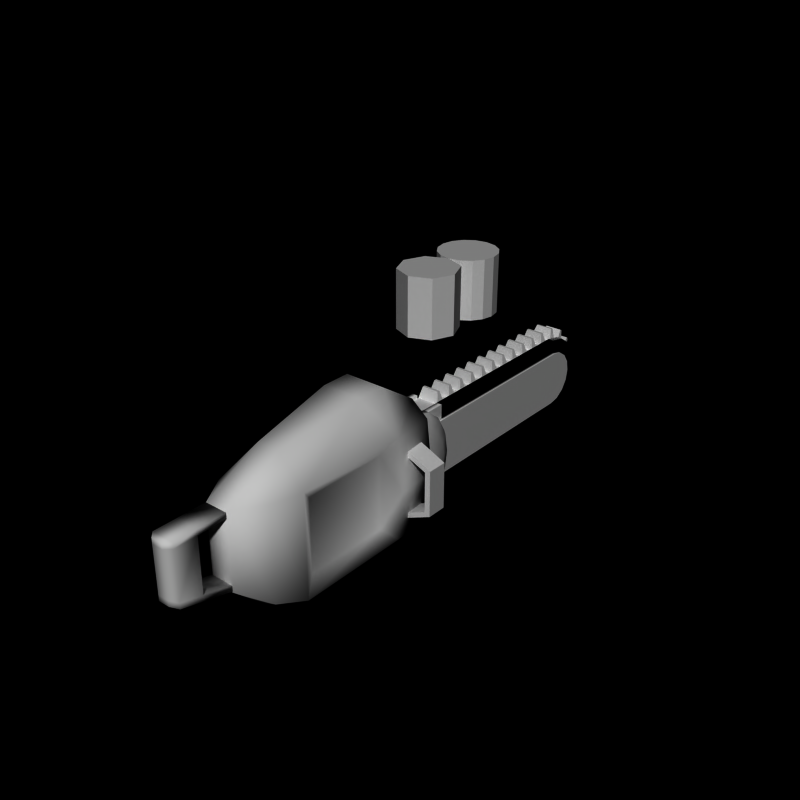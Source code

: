 # Source: chainsaw11.blend  (saved by Blender 2.66.0; exported with 4.5.12 LTS)
import bpy
from mathutils import Matrix  # noqa: F401  (used for matrix-valued properties, if any)

bpy.ops.wm.read_factory_settings(use_empty=True)
scene = bpy.context.scene
scene.name = 'Scene'

# ---- collections
col_collection_1 = bpy.data.collections.new('Collection 1'); scene.collection.children.link(col_collection_1)

# ---- world
world_world = bpy.data.worlds.new('World'); scene.world = world_world
world_world.color = (0.0, 0.0, 0.0)
world_world.use_sun_shadow = False
world_world.sun_shadow_jitter_overblur = 0.0
world_world.cycles.sampling_method = 'MANUAL'
world_world.cycles.sample_map_resolution = 256

# ---- meshes
me_cube_002 = bpy.data.meshes.new('Cube.002')
me_cube_002.from_pydata([(-0.4, -10.8, -0.1), (-0.4, -10.0, -0.3), (0.4, -10.0, -0.3), (0.4, -10.8, -0.1), (-0.4, -10.0, 1.6), (0.4, -10.0, 1.6), (-0.4, -10.8, 1.6), (0.4, -10.8, 1.6), (-0.2, -11.0, -5.96e-08), (0.2, -11.0, -5.96e-08), (-0.2, -11.0, 1.6), (0.2, -11.0, 1.6), (-0.4, -10.0, 1.8), (0.4, -9.0, -0.7667), (-0.4, -9.0, -0.7667), (0.4, -9.0, -0.5667), (-0.4, -9.0, -0.5667), (-0.4, -10.8, -0.3), (-0.4, -10.0, -0.5), (0.4, -10.0, -0.5), (-0.2, -11.0, -0.2), (0.4, -10.8, -0.3), (0.2, -11.0, -0.2), (0.4, -10.0, 1.8), (-0.4, -10.8, 1.8), (0.4, -10.8, 1.8), (-0.2, -11.0, 1.8), (0.2, -11.0, 1.8), (-0.4, -9.0, 1.6), (0.4, -9.0, 1.6), (-0.4, -9.0, 1.8), (0.4, -9.0, 1.8)], [], [(4, 5, 2, 1), (10, 11, 27, 26), (6, 10, 26, 24), (11, 10, 8, 9), (16, 15, 13, 14), (0, 1, 18, 17), (1, 2, 15, 16), (18, 1, 16, 14), (2, 19, 13, 15), (25, 24, 26, 27), (12, 23, 31, 30), (11, 7, 25, 27), (29, 28, 30, 31), (4, 12, 30, 28), (5, 4, 28, 29), (23, 5, 29, 31), (6, 4, 1, 0), (5, 7, 3, 2), (19, 18, 14, 13), (3, 7, 11, 9), (6, 0, 8, 10), (8, 0, 17, 20), (3, 9, 22, 21), (2, 3, 21, 19), (9, 8, 20, 22), (17, 18, 19, 21), (17, 21, 22, 20), (25, 23, 12, 24), (7, 5, 23, 25), (4, 6, 24, 12)])
me_cube_002.polygons.foreach_set('use_smooth', [True] * 30)
_uv = me_cube_002.uv_layers.new(name='UVMap')
_uv.uv.foreach_set('vector', [0.1735, 1.032, 0.3735, 1.032, 0.3735, 1.232, 0.1735, 1.232, 0.1735, 1.032, 0.3735, 1.032, 0.3735, 1.232, 0.1735, 1.232, 0.1735, 1.032, 0.3735, 1.032, 0.3735, 1.232, 0.1735, 1.232, 0.1735, 1.032, 0.3735, 1.032, 0.3735, 1.232, 0.1735, 1.232, 0.1735, 1.032, 0.3735, 1.032, 0.3735, 1.232, 0.1735, 1.232, 0.1735, 1.032, 0.3735, 1.032, 0.3735, 1.232, 0.1735, 1.232, 0.1735, 1.032, 0.3735, 1.032, 0.3735, 1.232, 0.1735, 1.232, 0.1735, 1.032, 0.3735, 1.032, 0.3735, 1.232, 0.1735, 1.232, 0.1735, 1.032, 0.3735, 1.032, 0.3735, 1.232, 0.1735, 1.232, 0.1735, 1.032, 0.3735, 1.032, 0.3735, 1.232, 0.1735, 1.232, 0.1735, 1.032, 0.3735, 1.032, 0.3735, 1.232, 0.1735, 1.232, 0.1735, 1.032, 0.3735, 1.032, 0.3735, 1.232, 0.1735, 1.232, 0.1735, 1.032, 0.3735, 1.032, 0.3735, 1.232, 0.1735, 1.232, 0.1735, 1.032, 0.3735, 1.032, 0.3735, 1.232, 0.1735, 1.232, 0.1735, 1.032, 0.3735, 1.032, 0.3735, 1.232, 0.1735, 1.232, 0.1735, 1.032, 0.3735, 1.032, 0.3735, 1.232, 0.1735, 1.232, 0.1735, 1.032, 0.3735, 1.032, 0.3735, 1.232, 0.1735, 1.232, 0.1735, 1.032, 0.3735, 1.032, 0.3735, 1.232, 0.1735, 1.232, 0.1735, 1.032, 0.3735, 1.032, 0.3735, 1.232, 0.1735, 1.232, 0.1735, 1.032, 0.3735, 1.032, 0.3735, 1.232, 0.1735, 1.232, 0.1735, 1.032, 0.3735, 1.032, 0.3735, 1.232, 0.1735, 1.232, 0.1735, 1.032, 0.3735, 1.032, 0.3735, 1.232, 0.1735, 1.232, 0.1735, 1.032, 0.3735, 1.032, 0.3735, 1.232, 0.1735, 1.232, 0.1735, 1.032, 0.3735, 1.032, 0.3735, 1.232, 0.1735, 1.232, 0.1735, 1.032, 0.3735, 1.032, 0.3735, 1.232, 0.1735, 1.232, 0.1735, 1.032, 0.3735, 1.032, 0.3735, 1.232, 0.1735, 1.232, 0.1735, 1.032, 0.3735, 1.032, 0.3735, 1.232, 0.1735, 1.232, 0.1735, 1.032, 0.3735, 1.032, 0.3735, 1.232, 0.1735, 1.232, 0.1735, 1.032, 0.3735, 1.032, 0.3735, 1.232, 0.1735, 1.232, 0.1735, 1.032, 0.3735, 1.032, 0.3735, 1.232, 0.1735, 1.232])
me_cube_002.use_remesh_preserve_volume = False
me_cube_002.use_remesh_preserve_attributes = False
me_cube_002.use_mirror_vertex_groups = False
me_cube_002.update()
me_cylinder_037 = bpy.data.meshes.new('Cylinder.037')
me_cylinder_037.from_pydata([(2.2, -2.6, 0.8), (2.2, -1.9, 0.8), (2.0, -1.9, 0.7), (2.0, -2.6, 0.7), (2.2, -2.6, -0.8), (2.2, -1.9, -0.8), (2.0, -1.9, -0.7), (2.0, -2.6, -0.7), (1.3, -2.6, -1.2), (1.3, -1.9, -1.2), (1.3, -1.9, -1.0), (1.3, -2.6, -1.0), (1.3, -2.6, 1.2), (1.3, -1.9, 1.2), (1.3, -1.9, 1.0), (1.3, -2.6, 1.0), (-2.2, -2.6, -0.8), (-2.2, -1.9, -0.8), (-2.0, -1.9, -0.7), (-2.0, -2.6, -0.7), (-2.2, -2.6, 0.8), (-2.2, -1.9, 0.8), (-2.0, -1.9, 0.7), (-2.0, -2.6, 0.7), (-1.3, -2.6, 1.2), (-1.3, -1.9, 1.2), (-1.3, -1.9, 1.0), (-1.3, -2.6, 1.0), (-1.3, -2.6, -1.2), (-1.3, -1.9, -1.2), (-1.3, -1.9, -1.0), (-1.3, -2.6, -1.0), (0.6, -1.5, 2.3), (0.7, -3.0, 3.3), (1.2, -1.5, 1.8), (1.3, -3.0, 1.8), (1.2, -1.5, -1.8), (1.3, -3.0, -1.8), (0.6, -1.5, -2.0), (0.7, -3.0, -2.0), (-0.6, -1.5, -2.0), (-0.7, -3.0, -2.0), (-1.2, -1.5, -1.8), (-1.3, -3.0, -1.8), (-1.2, -1.5, 1.8), (-1.3, -3.0, 1.8), (-0.6, -1.5, 2.3), (-0.7, -3.0, 3.3), (-1.4, -1.5, 1.073e-06), (1.4, -1.5, 0.0), (-1.5, -3.0, -1.192e-07), (1.5, -3.0, -1.073e-06), (0.7, -4.0, 3.3), (1.3, -7.0, 1.8), (-1.3, -7.0, 1.8), (-0.7, -4.0, 3.3), (1.0, -3.5, 1.3), (-1.0, -3.5, -1.3), (-1.0, -3.5, 1.3), (1.0, -3.5, -1.3), (1.0, -6.5, 1.3), (1.0, -6.5, -1.3), (-1.0, -6.5, -1.3), (-1.0, -6.5, 1.3), (1.3, -7.0, -1.8), (-1.3, -7.0, -1.8), (0.7, -7.0, -2.0), (-0.7, -7.0, -2.0), (0.4, -7.0, 2.8), (1.0, -8.0, 1.8), (-1.0, -8.0, 1.8), (-0.4, -7.0, 2.8), (1.0, -8.0, -1.5), (-1.0, -8.0, -1.5), (0.4, -8.0, -1.7), (-0.4, -8.0, -1.7), (0.4, -9.0, 1.8), (-0.4, -9.0, 1.8), (0.4, -9.0, -0.8), (-0.4, -9.0, -0.8), (-0.6, 0.0, -3.839e-07), (-0.8, 0.0, 2.175e-06), (-0.6, -0.1142, 0.6888), (-0.8, -0.1142, 0.6888), (-0.6, -0.4393, 1.273), (-0.8, -0.4393, 1.273), (-0.6, -0.926, 1.663), (-0.8, -0.926, 1.663), (-0.6, -1.5, 1.8), (-0.8, -1.5, 1.8), (-0.6, -1.5, -1.8), (-0.8, -1.5, -1.8), (-0.6, -0.926, -1.663), (-0.8, -0.926, -1.663), (-0.6, -0.4393, -1.273), (-0.8, -0.4393, -1.273), (-0.6, -0.1142, -0.6888), (-0.8, -0.1142, -0.6888), (-0.9337, -0.1143, 2.432e-06), (-0.9337, -0.2198, 0.6363), (-0.9337, -0.5202, 1.176), (-0.9337, -0.9697, 1.536), (-0.9337, -1.5, 1.663), (-0.9337, -1.5, -1.663), (-0.9337, -0.9697, -1.536), (-0.9337, -0.5202, -1.176), (-0.9337, -0.2198, -0.6363), (-1.063, -0.4394, 2.753e-06), (-1.063, -0.5201, 0.4871), (-1.063, -0.75, 0.9), (-1.063, -1.094, 1.176), (-1.063, -1.5, 1.273), (-1.063, -1.5, -1.273), (-1.063, -1.094, -1.176), (-1.063, -0.75, -0.9), (-1.063, -0.5201, -0.4871), (-1.15, -0.9261, 3.094e-06), (-1.15, -0.9698, 0.2635), (-1.15, -1.094, 0.487), (-1.15, -1.28, 0.6363), (-1.15, -1.5, 0.6887), (-1.15, -1.5, -0.6887), (-1.15, -1.28, -0.6363), (-1.15, -1.094, -0.487), (-1.15, -0.9698, -0.2635), (0.6, 0.0, 1.152e-06), (0.8, 0.0, -1.152e-06), (0.6, -0.1142, -0.6888), (0.8, -0.1142, -0.6888), (0.6, -0.4393, -1.273), (0.8, -0.4393, -1.273), (0.6, -0.926, -1.663), (0.8, -0.926, -1.663), (0.6, -1.5, -1.8), (0.8, -1.5, -1.8), (0.6, -1.5, 1.8), (0.8, -1.5, 1.8), (0.6, -0.926, 1.663), (0.8, -0.926, 1.663), (0.6, -0.4393, 1.273), (0.8, -0.4393, 1.273), (0.6, -0.1142, 0.6888), (0.8, -0.1142, 0.6888), (0.9337, -0.1143, -1.237e-06), (0.9337, -0.2198, -0.6363), (0.9337, -0.5202, -1.176), (0.9337, -0.9697, -1.536), (0.9337, -1.5, -1.663), (0.9337, -1.5, 1.663), (0.9337, -0.9697, 1.536), (0.9337, -0.5202, 1.176), (0.9337, -0.2198, 0.6363), (1.063, -0.4394, -1.393e-06), (1.063, -0.5201, -0.4871), (1.063, -0.75, -0.9), (1.063, -1.094, -1.176), (1.063, -1.5, -1.273), (1.063, -1.5, 1.273), (1.063, -1.094, 1.176), (1.063, -0.75, 0.9), (1.063, -0.5201, 0.4871), (1.15, -0.9261, -1.623e-06), (1.15, -0.9698, -0.2635), (1.15, -1.094, -0.487), (1.15, -1.28, -0.6363), (1.15, -1.5, -0.6887), (1.15, -1.5, 0.6887), (1.15, -1.28, 0.6363), (1.15, -1.094, 0.487), (1.15, -0.9698, 0.2635)], [], [(4, 5, 1, 0), (5, 6, 2, 1), (6, 7, 3, 2), (7, 4, 0, 3), (2, 3, 15, 14), (6, 5, 9, 10), (11, 10, 9, 8), (4, 7, 11, 8), (7, 6, 10, 11), (5, 4, 8, 9), (12, 13, 14, 15), (0, 1, 13, 12), (1, 2, 14, 13), (3, 0, 12, 15), (20, 21, 17, 16), (21, 22, 18, 17), (22, 23, 19, 18), (23, 20, 16, 19), (18, 19, 31, 30), (22, 21, 25, 26), (27, 26, 25, 24), (20, 23, 27, 24), (23, 22, 26, 27), (21, 20, 24, 25), (28, 29, 30, 31), (16, 17, 29, 28), (17, 18, 30, 29), (19, 16, 28, 31), (58, 50, 57), (48, 50, 45, 44), (40, 41, 43, 42), (48, 49, 36, 38, 40, 42), (44, 45, 47, 46), (34, 35, 51, 49), (38, 39, 41, 40), (46, 47, 33, 32), (50, 58, 45), (42, 43, 50, 48), (32, 34, 49, 48, 44, 46), (32, 33, 35, 34), (49, 51, 37, 36), (36, 37, 39, 38), (35, 33, 52, 53), (47, 55, 52, 33), (45, 54, 55, 47), (58, 57, 62, 63), (50, 43, 57), (35, 56, 51), (61, 60, 53, 64), (59, 56, 60, 61), (51, 56, 59), (37, 51, 59), (53, 60, 56, 35), (63, 54, 45, 58), (63, 62, 65, 54), (59, 61, 64, 37), (43, 65, 62, 57), (41, 39, 66, 67), (66, 39, 37, 64), (65, 43, 41, 67), (52, 55, 71, 68), (65, 67, 75, 73), (53, 52, 68, 69), (54, 65, 73, 70), (64, 53, 69, 72), (67, 66, 74, 75), (66, 64, 72, 74), (55, 54, 70, 71), (76, 68, 71, 77), (72, 78, 74), (72, 69, 76, 78), (77, 71, 70), (76, 77, 79, 78), (76, 69, 68), (79, 75, 74, 78), (70, 73, 79, 77), (79, 73, 75), (86, 87, 89, 88), (82, 83, 85, 84), (90, 91, 93, 92), (84, 85, 87, 86), (80, 81, 83, 82), (94, 95, 97, 96), (96, 97, 81, 80), (92, 93, 95, 94), (80, 82, 84, 86, 88, 90, 92, 94, 96), (97, 95, 105, 106), (105, 104, 113, 114), (85, 83, 99, 100), (87, 85, 100, 101), (83, 81, 98, 99), (93, 91, 103, 104), (95, 93, 104, 105), (81, 97, 106, 98), (89, 87, 101, 102), (114, 113, 122, 123), (102, 101, 110, 111), (100, 99, 108, 109), (104, 103, 112, 113), (106, 105, 114, 115), (98, 106, 115, 107), (99, 98, 107, 108), (101, 100, 109, 110), (116, 124, 123, 122, 121, 120, 119, 118, 117), (111, 110, 119, 120), (109, 108, 117, 118), (113, 112, 121, 122), (115, 114, 123, 124), (107, 115, 124, 116), (108, 107, 116, 117), (110, 109, 118, 119), (131, 132, 134, 133), (127, 128, 130, 129), (135, 136, 138, 137), (129, 130, 132, 131), (125, 126, 128, 127), (139, 140, 142, 141), (141, 142, 126, 125), (137, 138, 140, 139), (125, 127, 129, 131, 133, 135, 137, 139, 141), (142, 140, 150, 151), (150, 149, 158, 159), (130, 128, 144, 145), (132, 130, 145, 146), (128, 126, 143, 144), (138, 136, 148, 149), (140, 138, 149, 150), (126, 142, 151, 143), (134, 132, 146, 147), (159, 158, 167, 168), (147, 146, 155, 156), (145, 144, 153, 154), (149, 148, 157, 158), (151, 150, 159, 160), (143, 151, 160, 152), (144, 143, 152, 153), (146, 145, 154, 155), (161, 169, 168, 167, 166, 165, 164, 163, 162), (156, 155, 164, 165), (154, 153, 162, 163), (158, 157, 166, 167), (160, 159, 168, 169), (152, 160, 169, 161), (153, 152, 161, 162), (155, 154, 163, 164)])
me_cylinder_037.polygons.foreach_set('use_smooth', [0, 0, 0, 0, 0, 0, 0, 0, 0, 0, 0, 0, 0, 0, 0, 0, 0, 0, 0, 0, 0, 0, 0, 0, 0, 0, 0, 0, 1, 1, 1, 1, 1, 1, 1, 1, 1, 1, 1, 1, 1, 1, 1, 1, 1, 1, 1, 1, 1, 1, 1, 1, 1, 1, 1, 1, 1, 1, 1, 1, 1, 1, 1, 1, 1, 1, 1, 1, 1, 1, 1, 1, 1, 1, 1, 1, 1, 1, 1, 1, 1, 1, 1, 1, 1, 1, 1, 1, 1, 1, 1, 1, 1, 1, 1, 1, 1, 1, 1, 1, 1, 1, 1, 1, 1, 1, 1, 1, 1, 1, 1, 1, 1, 1, 1, 1, 1, 1, 1, 1, 1, 1, 1, 1, 1, 1, 1, 1, 1, 1, 1, 1, 1, 1, 1, 1, 1, 1, 1, 1, 1, 1, 1, 1, 1])
_k = set([(81, 83), (81, 97), (83, 85), (85, 87), (87, 89), (91, 93), (93, 95), (95, 97), (126, 128), (126, 142), (128, 130), (130, 132), (132, 134), (136, 138), (138, 140), (140, 142)])
me_cylinder_037.attributes.new('sharp_edge', 'BOOLEAN', 'EDGE').data.foreach_set('value', [ (min(e.vertices), max(e.vertices)) in _k for e in me_cylinder_037.edges])
_uv = me_cylinder_037.uv_layers.new(name='UVMap')
_uv.uv.foreach_set('vector', [-0.2318, 0.7815, -0.03181, 0.7815, -0.03181, 0.9815, -0.2318, 0.9815, -0.2318, 0.7815, -0.03181, 0.7815, -0.03181, 0.9815, -0.2318, 0.9815, -0.2318, 0.7815, -0.03181, 0.7815, -0.03181, 0.9815, -0.2318, 0.9815, -0.2318, 0.7815, -0.03181, 0.7815, -0.03181, 0.9815, -0.2318, 0.9815, -0.2318, 0.7815, -0.03181, 0.7815, -0.03181, 0.9815, -0.2318, 0.9815, -0.2318, 0.7815, -0.03181, 0.7815, -0.03181, 0.9815, -0.2318, 0.9815, -0.2318, 0.7815, -0.03181, 0.7815, -0.03181, 0.9815, -0.2318, 0.9815, -0.2318, 0.7815, -0.03181, 0.7815, -0.03181, 0.9815, -0.2318, 0.9815, -0.2318, 0.7815, -0.03181, 0.7815, -0.03181, 0.9815, -0.2318, 0.9815, -0.2318, 0.7815, -0.03181, 0.7815, -0.03181, 0.9815, -0.2318, 0.9815, -0.2318, 0.7815, -0.03181, 0.7815, -0.03181, 0.9815, -0.2318, 0.9815, -0.2318, 0.7815, -0.03181, 0.7815, -0.03181, 0.9815, -0.2318, 0.9815, -0.2318, 0.7815, -0.03181, 0.7815, -0.03181, 0.9815, -0.2318, 0.9815, -0.2318, 0.7815, -0.03181, 0.7815, -0.03181, 0.9815, -0.2318, 0.9815, -0.2318, 0.7815, -0.03181, 0.7815, -0.03181, 0.9815, -0.2318, 0.9815, -0.2318, 0.7815, -0.03181, 0.7815, -0.03181, 0.9815, -0.2318, 0.9815, -0.2318, 0.7815, -0.03181, 0.7815, -0.03181, 0.9815, -0.2318, 0.9815, -0.2318, 0.7815, -0.03181, 0.7815, -0.03181, 0.9815, -0.2318, 0.9815, -0.2318, 0.7815, -0.03181, 0.7815, -0.03181, 0.9815, -0.2318, 0.9815, -0.2318, 0.7815, -0.03181, 0.7815, -0.03181, 0.9815, -0.2318, 0.9815, -0.2318, 0.7815, -0.03181, 0.7815, -0.03181, 0.9815, -0.2318, 0.9815, -0.2318, 0.7815, -0.03181, 0.7815, -0.03181, 0.9815, -0.2318, 0.9815, -0.2318, 0.7815, -0.03181, 0.7815, -0.03181, 0.9815, -0.2318, 0.9815, -0.2318, 0.7815, -0.03181, 0.7815, -0.03181, 0.9815, -0.2318, 0.9815, -0.2318, 0.7815, -0.03181, 0.7815, -0.03181, 0.9815, -0.2318, 0.9815, -0.2318, 0.7815, -0.03181, 0.7815, -0.03181, 0.9815, -0.2318, 0.9815, -0.2318, 0.7815, -0.03181, 0.7815, -0.03181, 0.9815, -0.2318, 0.9815, -0.2318, 0.7815, -0.03181, 0.7815, -0.03181, 0.9815, -0.2318, 0.9815, 0.02582, 0.5682, 0.4258, 0.5682, 0.4258, 0.9682, 0.02582, 0.5682, 0.4258, 0.5682, 0.4258, 0.9682, 0.02582, 0.9682, 0.02582, 0.5682, 0.4258, 0.5682, 0.4258, 0.9682, 0.02582, 0.9682, 0.2258, 0.9682, 0.399, 0.8682, 0.399, 0.6682, 0.2258, 0.5682, 0.05261, 0.6682, 0.05261, 0.8682, 0.02582, 0.5682, 0.4258, 0.5682, 0.4258, 0.9682, 0.02582, 0.9682, 0.02582, 0.5682, 0.4258, 0.5682, 0.4258, 0.9682, 0.02582, 0.9682, 0.02582, 0.5682, 0.4258, 0.5682, 0.4258, 0.9682, 0.02582, 0.9682, 0.02582, 0.5682, 0.4258, 0.5682, 0.4258, 0.9682, 0.02582, 0.9682, 0.02582, 0.5682, 0.4258, 0.5682, 0.4258, 0.9682, 0.02582, 0.5682, 0.4258, 0.5682, 0.4258, 0.9682, 0.02582, 0.9682, 0.2258, 0.9682, 0.399, 0.8682, 0.399, 0.6682, 0.2258, 0.5682, 0.05261, 0.6682, 0.05261, 0.8682, 0.02582, 0.5682, 0.4258, 0.5682, 0.4258, 0.9682, 0.02582, 0.9682, 0.02582, 0.5682, 0.4258, 0.5682, 0.4258, 0.9682, 0.02582, 0.9682, 0.02582, 0.5682, 0.4258, 0.5682, 0.4258, 0.9682, 0.02582, 0.9682, 0.02582, 0.5682, 0.4258, 0.5682, 0.4258, 0.9682, 0.02582, 0.9682, 0.02582, 0.5682, 0.4258, 0.5682, 0.4258, 0.9682, 0.02582, 0.9682, 0.02582, 0.5682, 0.4258, 0.5682, 0.4258, 0.9682, 0.02582, 0.9682, 0.02582, 0.5682, 0.4258, 0.5682, 0.4258, 0.9682, 0.02582, 0.9682, 0.02582, 0.5682, 0.4258, 0.5682, 0.4258, 0.9682, 0.02582, 0.5682, 0.4258, 0.5682, 0.4258, 0.9682, 0.02582, 0.5682, 0.4258, 0.5682, 0.4258, 0.9682, 0.02582, 0.9682, 0.02582, 0.5682, 0.4258, 0.5682, 0.4258, 0.9682, 0.02582, 0.9682, 0.02582, 0.5682, 0.4258, 0.5682, 0.4258, 0.9682, 0.02582, 0.5682, 0.4258, 0.5682, 0.4258, 0.9682, 0.02582, 0.5682, 0.4258, 0.5682, 0.4258, 0.9682, 0.02582, 0.9682, 0.02582, 0.5682, 0.4258, 0.5682, 0.4258, 0.9682, 0.02582, 0.9682, 0.02582, 0.5682, 0.4258, 0.5682, 0.4258, 0.9682, 0.02582, 0.9682, 0.02582, 0.5682, 0.4258, 0.5682, 0.4258, 0.9682, 0.02582, 0.9682, 0.02582, 0.5682, 0.4258, 0.5682, 0.4258, 0.9682, 0.02582, 0.9682, 0.02582, 0.5682, 0.4258, 0.5682, 0.4258, 0.9682, 0.02582, 0.9682, 0.02582, 0.5682, 0.4258, 0.5682, 0.4258, 0.9682, 0.02582, 0.9682, 0.02582, 0.5682, 0.4258, 0.5682, 0.4258, 0.9682, 0.02582, 0.9682, 0.02582, 0.5682, 0.4258, 0.5682, 0.4258, 0.9682, 0.02582, 0.9682, 0.02582, 0.5682, 0.4258, 0.5682, 0.4258, 0.9682, 0.02582, 0.9682, 0.02582, 0.5682, 0.4258, 0.5682, 0.4258, 0.9682, 0.02582, 0.9682, 0.02582, 0.5682, 0.4258, 0.5682, 0.4258, 0.9682, 0.02582, 0.9682, 0.02582, 0.5682, 0.4258, 0.5682, 0.4258, 0.9682, 0.02582, 0.9682, 0.02582, 0.5682, 0.4258, 0.5682, 0.4258, 0.9682, 0.02582, 0.9682, 0.02582, 0.5682, 0.4258, 0.5682, 0.4258, 0.9682, 0.02582, 0.9682, 0.02582, 0.5682, 0.4258, 0.5682, 0.4258, 0.9682, 0.02582, 0.9682, 0.02582, 0.5682, 0.4258, 0.5682, 0.4258, 0.9682, 0.02582, 0.9682, 0.02582, 0.5682, 0.4258, 0.5682, 0.4258, 0.9682, 0.02582, 0.5682, 0.4258, 0.5682, 0.4258, 0.9682, 0.02582, 0.9682, 0.02582, 0.5682, 0.4258, 0.5682, 0.4258, 0.9682, 0.02582, 0.5682, 0.4258, 0.5682, 0.4258, 0.9682, 0.02582, 0.9682, 0.02582, 0.5682, 0.4258, 0.5682, 0.4258, 0.9682, 0.02582, 0.5682, 0.4258, 0.5682, 0.4258, 0.9682, 0.02582, 0.9682, 0.02582, 0.5682, 0.4258, 0.5682, 0.4258, 0.9682, 0.02582, 0.9682, 0.02582, 0.5682, 0.4258, 0.5682, 0.4258, 0.9682, -0.1113, 0.131, -0.1342, 0.131, -0.1342, 0.08895, -0.1113, 0.08895, -0.1113, 0.2229, -0.1342, 0.2229, -0.1342, 0.1753, -0.1113, 0.1753, -0.1113, 0.4563, -0.1342, 0.4563, -0.1342, 0.4143, -0.1113, 0.4143, -0.1113, 0.1753, -0.1342, 0.1753, -0.1342, 0.131, -0.1113, 0.131, -0.1113, 0.2726, -0.1342, 0.2726, -0.1342, 0.2229, -0.1113, 0.2229, -0.1113, 0.3699, -0.1342, 0.3699, -0.1342, 0.3223, -0.1113, 0.3223, -0.1113, 0.3223, -0.1342, 0.3223, -0.1342, 0.2726, -0.1113, 0.2726, -0.1113, 0.4143, -0.1342, 0.4143, -0.1342, 0.3699, -0.1113, 0.3699, -0.1511, 0.2685, -0.1625, 0.3374, -0.195, 0.3958, -0.2436, 0.4348, -0.301, 0.4485, -0.301, 0.0886, -0.2436, 0.1023, -0.195, 0.1413, -0.1625, 0.1997, -0.1609, 0.3399, -0.1918, 0.3979, -0.2045, 0.3851, -0.177, 0.333, -0.2045, 0.3851, -0.2455, 0.4217, -0.2609, 0.3861, -0.2291, 0.3581, -0.1916, 0.1456, -0.1607, 0.2038, -0.1768, 0.2108, -0.2044, 0.1585, -0.2377, 0.105, -0.1916, 0.1456, -0.2044, 0.1585, -0.2457, 0.1217, -0.1607, 0.2038, -0.1498, 0.2719, -0.1673, 0.2719, -0.1768, 0.2108, -0.2375, 0.4384, -0.2921, 0.4582, -0.2955, 0.4397, -0.2455, 0.4217, -0.1918, 0.3979, -0.2375, 0.4384, -0.2455, 0.4217, -0.2045, 0.3851, -0.1498, 0.2719, -0.1609, 0.3399, -0.177, 0.333, -0.1673, 0.2719, -0.2926, 0.08525, -0.2377, 0.105, -0.2457, 0.1217, -0.2959, 0.1039, -0.2291, 0.3581, -0.2609, 0.3861, -0.2817, 0.3337, -0.2638, 0.3188, -0.2959, 0.1039, -0.2457, 0.1217, -0.261, 0.1575, -0.3004, 0.1451, -0.2044, 0.1585, -0.1768, 0.2108, -0.2079, 0.2254, -0.229, 0.1855, -0.2455, 0.4217, -0.2955, 0.4397, -0.3001, 0.3987, -0.2609, 0.3861, -0.177, 0.333, -0.2045, 0.3851, -0.2291, 0.3581, -0.208, 0.3183, -0.1673, 0.2719, -0.177, 0.333, -0.208, 0.3183, -0.2007, 0.2719, -0.1768, 0.2108, -0.1673, 0.2719, -0.2007, 0.2719, -0.2079, 0.2254, -0.2457, 0.1217, -0.2044, 0.1585, -0.229, 0.1855, -0.261, 0.1575, -0.2478, 0.2718, -0.252, 0.2971, -0.2638, 0.3188, -0.2817, 0.3337, -0.3033, 0.3395, -0.3033, 0.2046, -0.2815, 0.2101, -0.2636, 0.2249, -0.2518, 0.2465, -0.3004, 0.1451, -0.261, 0.1575, -0.2815, 0.2101, -0.3033, 0.2046, -0.229, 0.1855, -0.2079, 0.2254, -0.2518, 0.2465, -0.2636, 0.2249, -0.2609, 0.3861, -0.3001, 0.3987, -0.3033, 0.3395, -0.2817, 0.3337, -0.208, 0.3183, -0.2291, 0.3581, -0.2638, 0.3188, -0.252, 0.2971, -0.2007, 0.2719, -0.208, 0.3183, -0.252, 0.2971, -0.2478, 0.2718, -0.2079, 0.2254, -0.2007, 0.2719, -0.2478, 0.2718, -0.2518, 0.2465, -0.261, 0.1575, -0.229, 0.1855, -0.2636, 0.2249, -0.2815, 0.2101, -0.1113, 0.131, -0.1342, 0.131, -0.1342, 0.08895, -0.1113, 0.08895, -0.1113, 0.2229, -0.1342, 0.2229, -0.1342, 0.1753, -0.1113, 0.1753, -0.1113, 0.4563, -0.1342, 0.4563, -0.1342, 0.4143, -0.1113, 0.4143, -0.1113, 0.1753, -0.1342, 0.1753, -0.1342, 0.131, -0.1113, 0.131, -0.1113, 0.2726, -0.1342, 0.2726, -0.1342, 0.2229, -0.1113, 0.2229, -0.1113, 0.3699, -0.1342, 0.3699, -0.1342, 0.3223, -0.1113, 0.3223, -0.1113, 0.3223, -0.1342, 0.3223, -0.1342, 0.2726, -0.1113, 0.2726, -0.1113, 0.4143, -0.1342, 0.4143, -0.1342, 0.3699, -0.1113, 0.3699, -0.1511, 0.2685, -0.1625, 0.3374, -0.195, 0.3958, -0.2436, 0.4348, -0.301, 0.4485, -0.301, 0.0886, -0.2436, 0.1023, -0.195, 0.1413, -0.1625, 0.1997, -0.1609, 0.3399, -0.1918, 0.3979, -0.2045, 0.3851, -0.177, 0.333, -0.2045, 0.3851, -0.2455, 0.4217, -0.2609, 0.3861, -0.2291, 0.3581, -0.1916, 0.1456, -0.1607, 0.2038, -0.1768, 0.2108, -0.2044, 0.1585, -0.2377, 0.105, -0.1916, 0.1456, -0.2044, 0.1585, -0.2457, 0.1217, -0.1607, 0.2038, -0.1498, 0.2719, -0.1673, 0.2719, -0.1768, 0.2108, -0.2375, 0.4384, -0.2921, 0.4582, -0.2955, 0.4397, -0.2455, 0.4217, -0.1918, 0.3979, -0.2375, 0.4384, -0.2455, 0.4217, -0.2045, 0.3851, -0.1498, 0.2719, -0.1609, 0.3399, -0.177, 0.333, -0.1673, 0.2719, -0.2926, 0.08525, -0.2377, 0.105, -0.2457, 0.1217, -0.2959, 0.1039, -0.2291, 0.3581, -0.2609, 0.3861, -0.2817, 0.3337, -0.2638, 0.3188, -0.2959, 0.1039, -0.2457, 0.1217, -0.261, 0.1575, -0.3004, 0.1451, -0.2044, 0.1585, -0.1768, 0.2108, -0.2079, 0.2254, -0.229, 0.1855, -0.2455, 0.4217, -0.2955, 0.4397, -0.3001, 0.3987, -0.2609, 0.3861, -0.177, 0.333, -0.2045, 0.3851, -0.2291, 0.3581, -0.208, 0.3183, -0.1673, 0.2719, -0.177, 0.333, -0.208, 0.3183, -0.2007, 0.2719, -0.1768, 0.2108, -0.1673, 0.2719, -0.2007, 0.2719, -0.2079, 0.2254, -0.2457, 0.1217, -0.2044, 0.1585, -0.229, 0.1855, -0.261, 0.1575, -0.2478, 0.2718, -0.252, 0.2971, -0.2638, 0.3188, -0.2817, 0.3337, -0.3033, 0.3395, -0.3033, 0.2046, -0.2815, 0.2101, -0.2636, 0.2249, -0.2518, 0.2465, -0.3004, 0.1451, -0.261, 0.1575, -0.2815, 0.2101, -0.3033, 0.2046, -0.229, 0.1855, -0.2079, 0.2254, -0.2518, 0.2465, -0.2636, 0.2249, -0.2609, 0.3861, -0.3001, 0.3987, -0.3033, 0.3395, -0.2817, 0.3337, -0.208, 0.3183, -0.2291, 0.3581, -0.2638, 0.3188, -0.252, 0.2971, -0.2007, 0.2719, -0.208, 0.3183, -0.252, 0.2971, -0.2478, 0.2718, -0.2079, 0.2254, -0.2007, 0.2719, -0.2478, 0.2718, -0.2518, 0.2465, -0.261, 0.1575, -0.229, 0.1855, -0.2636, 0.2249, -0.2815, 0.2101])
me_cylinder_037.use_remesh_preserve_volume = False
me_cylinder_037.use_remesh_preserve_attributes = False
me_cylinder_037.use_mirror_vertex_groups = False
me_cylinder_037.update()
me_cylinder_019 = bpy.data.meshes.new('Cylinder.019')
me_cylinder_019.from_pydata([(0.4, 0.05, -1.4), (-0.4, 0.05, -1.4), (0.4, 0.35, -1.4), (-0.4, 0.35, -1.4), (0.3, 0.15, -1.8), (-0.3, 0.15, -1.8), (0.3, 0.25, -1.8), (-0.3, 0.25, -1.8), (0.4, 0.65, -1.4), (-0.4, 0.65, -1.4), (0.4, 0.95, -1.4), (-0.4, 0.95, -1.4), (0.3, 0.75, -1.8), (-0.3, 0.75, -1.8), (0.3, 0.85, -1.8), (-0.3, 0.85, -1.8), (0.4, 1.25, -1.4), (-0.4, 1.25, -1.4), (0.4, 1.55, -1.4), (-0.4, 1.55, -1.4), (0.3, 1.35, -1.8), (-0.3, 1.35, -1.8), (0.3, 1.45, -1.8), (-0.3, 1.45, -1.8), (0.4, 1.85, -1.4), (-0.4, 1.85, -1.4), (0.4, 2.15, -1.4), (-0.4, 2.15, -1.4), (0.3, 1.95, -1.8), (-0.3, 1.95, -1.8), (0.3, 2.05, -1.8), (-0.3, 2.05, -1.8), (0.4, 2.45, -1.4), (-0.4, 2.45, -1.4), (0.4, 2.75, -1.4), (-0.4, 2.75, -1.4), (0.3, 2.55, -1.8), (-0.3, 2.55, -1.8), (0.3, 2.65, -1.8), (-0.3, 2.65, -1.8), (0.4, 3.05, -1.4), (-0.4, 3.05, -1.4), (0.4, 3.35, -1.4), (-0.4, 3.35, -1.4), (0.3, 3.15, -1.8), (-0.3, 3.15, -1.8), (0.3, 3.25, -1.8), (-0.3, 3.25, -1.8), (0.4, 3.65, -1.4), (-0.4, 3.65, -1.4), (0.4, 3.95, -1.4), (-0.4, 3.95, -1.4), (0.3, 3.75, -1.8), (-0.3, 3.75, -1.8), (0.3, 3.85, -1.8), (-0.3, 3.85, -1.8), (0.4, 4.25, -1.4), (-0.4, 4.25, -1.4), (0.4, 4.55, -1.4), (-0.4, 4.55, -1.4), (0.3, 4.35, -1.8), (-0.3, 4.35, -1.8), (0.3, 4.45, -1.8), (-0.3, 4.45, -1.8), (0.4, 4.85, -1.4), (-0.4, 4.85, -1.4), (0.4, 5.15, -1.4), (-0.4, 5.15, -1.4), (0.3, 4.95, -1.8), (-0.3, 4.95, -1.8), (0.3, 5.05, -1.8), (-0.3, 5.05, -1.8), (0.4, 5.45, -1.4), (-0.4, 5.45, -1.4), (0.4, 5.75, -1.4), (-0.4, 5.75, -1.4), (0.3, 5.55, -1.8), (-0.3, 5.55, -1.8), (0.3, 5.65, -1.8), (-0.3, 5.65, -1.8), (0.4, 6.05, -1.4), (-0.4, 6.05, -1.4), (0.4, 6.35, -1.4), (-0.4, 6.35, -1.4), (0.3, 6.15, -1.8), (-0.3, 6.15, -1.8), (0.3, 6.25, -1.8), (-0.3, 6.25, -1.8), (-0.4, 0.05, 1.4), (0.4, 0.05, 1.4), (-0.4, 0.35, 1.4), (0.4, 0.35, 1.4), (-0.3, 0.15, 1.8), (0.3, 0.15, 1.8), (-0.3, 0.25, 1.8), (0.3, 0.25, 1.8), (-0.4, 0.65, 1.4), (0.4, 0.65, 1.4), (-0.4, 0.95, 1.4), (0.4, 0.95, 1.4), (-0.3, 0.75, 1.8), (0.3, 0.75, 1.8), (-0.3, 0.85, 1.8), (0.3, 0.85, 1.8), (-0.4, 1.25, 1.4), (0.4, 1.25, 1.4), (-0.4, 1.55, 1.4), (0.4, 1.55, 1.4), (-0.3, 1.35, 1.8), (0.3, 1.35, 1.8), (-0.3, 1.45, 1.8), (0.3, 1.45, 1.8), (-0.4, 1.85, 1.4), (0.4, 1.85, 1.4), (-0.4, 2.15, 1.4), (0.4, 2.15, 1.4), (-0.3, 1.95, 1.8), (0.3, 1.95, 1.8), (-0.3, 2.05, 1.8), (0.3, 2.05, 1.8), (-0.4, 2.45, 1.4), (0.4, 2.45, 1.4), (-0.4, 2.75, 1.4), (0.4, 2.75, 1.4), (-0.3, 2.55, 1.8), (0.3, 2.55, 1.8), (-0.3, 2.65, 1.8), (0.3, 2.65, 1.8), (-0.4, 3.05, 1.4), (0.4, 3.05, 1.4), (-0.4, 3.35, 1.4), (0.4, 3.35, 1.4), (-0.3, 3.15, 1.8), (0.3, 3.15, 1.8), (-0.3, 3.25, 1.8), (0.3, 3.25, 1.8), (-0.4, 3.65, 1.4), (0.4, 3.65, 1.4), (-0.4, 3.95, 1.4), (0.4, 3.95, 1.4), (-0.3, 3.75, 1.8), (0.3, 3.75, 1.8), (-0.3, 3.85, 1.8), (0.3, 3.85, 1.8), (-0.4, 4.25, 1.4), (0.4, 4.25, 1.4), (-0.4, 4.55, 1.4), (0.4, 4.55, 1.4), (-0.3, 4.35, 1.8), (0.3, 4.35, 1.8), (-0.3, 4.45, 1.8), (0.3, 4.45, 1.8), (-0.4, 4.85, 1.4), (0.4, 4.85, 1.4), (-0.4, 5.15, 1.4), (0.4, 5.15, 1.4), (-0.3, 4.95, 1.8), (0.3, 4.95, 1.8), (-0.3, 5.05, 1.8), (0.3, 5.05, 1.8), (-0.4, 5.45, 1.4), (0.4, 5.45, 1.4), (-0.4, 5.75, 1.4), (0.4, 5.75, 1.4), (-0.3, 5.55, 1.8), (0.3, 5.55, 1.8), (-0.3, 5.65, 1.8), (0.3, 5.65, 1.8), (-0.4, 6.05, 1.4), (0.4, 6.05, 1.4), (-0.4, 6.35, 1.4), (0.4, 6.35, 1.4), (-0.3, 6.15, 1.8), (0.3, 6.15, 1.8), (-0.3, 6.25, 1.8), (0.3, 6.25, 1.8), (-0.4, 6.915, -1.319), (0.4, 6.915, -1.319), (-0.4, 6.621, -1.378), (0.4, 6.621, -1.378), (-0.3, 6.9, -1.756), (0.3, 6.9, -1.756), (-0.3, 6.802, -1.775), (0.3, 6.802, -1.775), (-0.4, 7.389, -1.06), (0.4, 7.389, -1.06), (-0.4, 7.139, -1.227), (0.4, 7.139, -1.227), (-0.3, 7.542, -1.469), (0.3, 7.542, -1.469), (-0.3, 7.458, -1.524), (0.3, 7.458, -1.524), (-0.4, 7.727, -0.6392), (0.4, 7.727, -0.6392), (-0.4, 7.56, -0.8886), (0.4, 7.56, -0.8886), (-0.3, 8.024, -0.9585), (0.3, 8.024, -0.9585), (-0.3, 7.969, -1.042), (0.3, 7.969, -1.042), (-0.4, 7.878, -0.1211), (0.4, 7.878, -0.1211), (-0.4, 7.819, -0.4154), (0.4, 7.819, -0.4154), (-0.3, 8.275, -0.3021), (0.3, 8.275, -0.3021), (-0.3, 8.256, -0.4002), (0.3, 8.256, -0.4002), (-0.4, 7.819, 0.4154), (0.4, 7.819, 0.4154), (-0.4, 7.878, 0.1211), (0.4, 7.878, 0.1211), (-0.3, 8.256, 0.4002), (0.3, 8.256, 0.4002), (-0.3, 8.275, 0.3021), (0.3, 8.275, 0.3021), (-0.4, 7.56, 0.8886), (0.4, 7.56, 0.8886), (-0.4, 7.727, 0.6392), (0.4, 7.727, 0.6392), (-0.3, 7.969, 1.042), (0.3, 7.969, 1.042), (-0.3, 8.024, 0.9585), (0.3, 8.024, 0.9585), (-0.4, 7.139, 1.227), (0.4, 7.139, 1.227), (-0.4, 7.389, 1.06), (0.4, 7.389, 1.06), (-0.3, 7.458, 1.524), (0.3, 7.458, 1.524), (-0.3, 7.542, 1.469), (0.3, 7.542, 1.469), (-0.4, 6.621, 1.378), (0.4, 6.621, 1.378), (-0.4, 6.915, 1.319), (0.4, 6.915, 1.319), (-0.3, 6.802, 1.775), (0.3, 6.802, 1.775), (-0.3, 6.9, 1.756), (0.3, 6.9, 1.756)], [], [(0, 1, 5, 4), (4, 5, 7, 6), (1, 3, 7, 5), (2, 0, 4, 6), (3, 2, 6, 7), (8, 9, 13, 12), (12, 13, 15, 14), (9, 11, 15, 13), (10, 8, 12, 14), (11, 10, 14, 15), (16, 17, 21, 20), (20, 21, 23, 22), (17, 19, 23, 21), (18, 16, 20, 22), (19, 18, 22, 23), (24, 25, 29, 28), (28, 29, 31, 30), (25, 27, 31, 29), (26, 24, 28, 30), (27, 26, 30, 31), (32, 33, 37, 36), (36, 37, 39, 38), (33, 35, 39, 37), (34, 32, 36, 38), (35, 34, 38, 39), (40, 41, 45, 44), (44, 45, 47, 46), (41, 43, 47, 45), (42, 40, 44, 46), (43, 42, 46, 47), (48, 49, 53, 52), (52, 53, 55, 54), (49, 51, 55, 53), (50, 48, 52, 54), (51, 50, 54, 55), (56, 57, 61, 60), (60, 61, 63, 62), (57, 59, 63, 61), (58, 56, 60, 62), (59, 58, 62, 63), (64, 65, 69, 68), (68, 69, 71, 70), (65, 67, 71, 69), (66, 64, 68, 70), (67, 66, 70, 71), (72, 73, 77, 76), (76, 77, 79, 78), (73, 75, 79, 77), (74, 72, 76, 78), (75, 74, 78, 79), (80, 81, 85, 84), (84, 85, 87, 86), (81, 83, 87, 85), (82, 80, 84, 86), (83, 82, 86, 87), (88, 89, 93, 92), (92, 93, 95, 94), (89, 91, 95, 93), (90, 88, 92, 94), (91, 90, 94, 95), (96, 97, 101, 100), (100, 101, 103, 102), (97, 99, 103, 101), (98, 96, 100, 102), (99, 98, 102, 103), (104, 105, 109, 108), (108, 109, 111, 110), (105, 107, 111, 109), (106, 104, 108, 110), (107, 106, 110, 111), (112, 113, 117, 116), (116, 117, 119, 118), (113, 115, 119, 117), (114, 112, 116, 118), (115, 114, 118, 119), (120, 121, 125, 124), (124, 125, 127, 126), (121, 123, 127, 125), (122, 120, 124, 126), (123, 122, 126, 127), (128, 129, 133, 132), (132, 133, 135, 134), (129, 131, 135, 133), (130, 128, 132, 134), (131, 130, 134, 135), (136, 137, 141, 140), (140, 141, 143, 142), (137, 139, 143, 141), (138, 136, 140, 142), (139, 138, 142, 143), (144, 145, 149, 148), (148, 149, 151, 150), (145, 147, 151, 149), (146, 144, 148, 150), (147, 146, 150, 151), (152, 153, 157, 156), (156, 157, 159, 158), (153, 155, 159, 157), (154, 152, 156, 158), (155, 154, 158, 159), (160, 161, 165, 164), (164, 165, 167, 166), (161, 163, 167, 165), (162, 160, 164, 166), (163, 162, 166, 167), (168, 169, 173, 172), (172, 173, 175, 174), (169, 171, 175, 173), (170, 168, 172, 174), (171, 170, 174, 175), (176, 177, 181, 180), (180, 181, 183, 182), (177, 179, 183, 181), (178, 176, 180, 182), (179, 178, 182, 183), (184, 185, 189, 188), (188, 189, 191, 190), (185, 187, 191, 189), (186, 184, 188, 190), (187, 186, 190, 191), (192, 193, 197, 196), (196, 197, 199, 198), (193, 195, 199, 197), (194, 192, 196, 198), (195, 194, 198, 199), (200, 201, 205, 204), (204, 205, 207, 206), (201, 203, 207, 205), (202, 200, 204, 206), (203, 202, 206, 207), (208, 209, 213, 212), (212, 213, 215, 214), (209, 211, 215, 213), (210, 208, 212, 214), (211, 210, 214, 215), (216, 217, 221, 220), (220, 221, 223, 222), (217, 219, 223, 221), (218, 216, 220, 222), (219, 218, 222, 223), (224, 225, 229, 228), (228, 229, 231, 230), (225, 227, 231, 229), (226, 224, 228, 230), (227, 226, 230, 231), (232, 233, 237, 236), (236, 237, 239, 238), (233, 235, 239, 237), (234, 232, 236, 238), (235, 234, 238, 239)])
_uv = me_cylinder_019.uv_layers.new(name='UVMap')
_uv.uv.foreach_set('vector', [0.3787, 0.003292, 0.4901, 0.003292, 0.4668, 0.0251, 0.4047, 0.0251, 0.4047, 0.0251, 0.4668, 0.0251, 0.4668, 0.1056, 0.4047, 0.1056, 0.4901, 0.003292, 0.4901, 0.1241, 0.4668, 0.1056, 0.4668, 0.0251, 0.3787, 0.1241, 0.3787, 0.003292, 0.4047, 0.0251, 0.4047, 0.1056, 0.4901, 0.1241, 0.3787, 0.1241, 0.4047, 0.1056, 0.4668, 0.1056, 0.3787, 0.003292, 0.4901, 0.003292, 0.4668, 0.0251, 0.4047, 0.0251, 0.4047, 0.0251, 0.4668, 0.0251, 0.4668, 0.1056, 0.4047, 0.1056, 0.4901, 0.003292, 0.4901, 0.1241, 0.4668, 0.1056, 0.4668, 0.0251, 0.3787, 0.1241, 0.3787, 0.003292, 0.4047, 0.0251, 0.4047, 0.1056, 0.4901, 0.1241, 0.3787, 0.1241, 0.4047, 0.1056, 0.4668, 0.1056, 0.3787, 0.003292, 0.4901, 0.003292, 0.4668, 0.0251, 0.4047, 0.0251, 0.4047, 0.0251, 0.4668, 0.0251, 0.4668, 0.1056, 0.4047, 0.1056, 0.4901, 0.003292, 0.4901, 0.1241, 0.4668, 0.1056, 0.4668, 0.0251, 0.3787, 0.1241, 0.3787, 0.003292, 0.4047, 0.0251, 0.4047, 0.1056, 0.4901, 0.1241, 0.3787, 0.1241, 0.4047, 0.1056, 0.4668, 0.1056, 0.3787, 0.003292, 0.4901, 0.003292, 0.4668, 0.0251, 0.4047, 0.0251, 0.4047, 0.0251, 0.4668, 0.0251, 0.4668, 0.1056, 0.4047, 0.1056, 0.4901, 0.003292, 0.4901, 0.1241, 0.4668, 0.1056, 0.4668, 0.0251, 0.3787, 0.1241, 0.3787, 0.003292, 0.4047, 0.0251, 0.4047, 0.1056, 0.4901, 0.1241, 0.3787, 0.1241, 0.4047, 0.1056, 0.4668, 0.1056, 0.3787, 0.003292, 0.4901, 0.003292, 0.4668, 0.0251, 0.4047, 0.0251, 0.4047, 0.0251, 0.4668, 0.0251, 0.4668, 0.1056, 0.4047, 0.1056, 0.4901, 0.003292, 0.4901, 0.1241, 0.4668, 0.1056, 0.4668, 0.0251, 0.3787, 0.1241, 0.3787, 0.003292, 0.4047, 0.0251, 0.4047, 0.1056, 0.4901, 0.1241, 0.3787, 0.1241, 0.4047, 0.1056, 0.4668, 0.1056, 0.3787, 0.003292, 0.4901, 0.003292, 0.4668, 0.0251, 0.4047, 0.0251, 0.4047, 0.0251, 0.4668, 0.0251, 0.4668, 0.1056, 0.4047, 0.1056, 0.4901, 0.003292, 0.4901, 0.1241, 0.4668, 0.1056, 0.4668, 0.0251, 0.3787, 0.1241, 0.3787, 0.003292, 0.4047, 0.0251, 0.4047, 0.1056, 0.4901, 0.1241, 0.3787, 0.1241, 0.4047, 0.1056, 0.4668, 0.1056, 0.3787, 0.003292, 0.4901, 0.003292, 0.4668, 0.0251, 0.4047, 0.0251, 0.4047, 0.0251, 0.4668, 0.0251, 0.4668, 0.1056, 0.4047, 0.1056, 0.4901, 0.003292, 0.4901, 0.1241, 0.4668, 0.1056, 0.4668, 0.0251, 0.3787, 0.1241, 0.3787, 0.003292, 0.4047, 0.0251, 0.4047, 0.1056, 0.4901, 0.1241, 0.3787, 0.1241, 0.4047, 0.1056, 0.4668, 0.1056, 0.3787, 0.003292, 0.4901, 0.003292, 0.4668, 0.0251, 0.4047, 0.0251, 0.4047, 0.0251, 0.4668, 0.0251, 0.4668, 0.1056, 0.4047, 0.1056, 0.4901, 0.003292, 0.4901, 0.1241, 0.4668, 0.1056, 0.4668, 0.0251, 0.3787, 0.1241, 0.3787, 0.003292, 0.4047, 0.0251, 0.4047, 0.1056, 0.4901, 0.1241, 0.3787, 0.1241, 0.4047, 0.1056, 0.4668, 0.1056, 0.3787, 0.003292, 0.4901, 0.003292, 0.4668, 0.0251, 0.4047, 0.0251, 0.4047, 0.0251, 0.4668, 0.0251, 0.4668, 0.1056, 0.4047, 0.1056, 0.4901, 0.003292, 0.4901, 0.1241, 0.4668, 0.1056, 0.4668, 0.0251, 0.3787, 0.1241, 0.3787, 0.003292, 0.4047, 0.0251, 0.4047, 0.1056, 0.4901, 0.1241, 0.3787, 0.1241, 0.4047, 0.1056, 0.4668, 0.1056, 0.3787, 0.003292, 0.4901, 0.003292, 0.4668, 0.0251, 0.4047, 0.0251, 0.4047, 0.0251, 0.4668, 0.0251, 0.4668, 0.1056, 0.4047, 0.1056, 0.4901, 0.003292, 0.4901, 0.1241, 0.4668, 0.1056, 0.4668, 0.0251, 0.3787, 0.1241, 0.3787, 0.003292, 0.4047, 0.0251, 0.4047, 0.1056, 0.4901, 0.1241, 0.3787, 0.1241, 0.4047, 0.1056, 0.4668, 0.1056, 0.3787, 0.003292, 0.4901, 0.003292, 0.4668, 0.0251, 0.4047, 0.0251, 0.4047, 0.0251, 0.4668, 0.0251, 0.4668, 0.1056, 0.4047, 0.1056, 0.4901, 0.003292, 0.4901, 0.1241, 0.4668, 0.1056, 0.4668, 0.0251, 0.3787, 0.1241, 0.3787, 0.003292, 0.4047, 0.0251, 0.4047, 0.1056, 0.4901, 0.1241, 0.3787, 0.1241, 0.4047, 0.1056, 0.4668, 0.1056, 0.3787, 0.003292, 0.4901, 0.003292, 0.4668, 0.0251, 0.4047, 0.0251, 0.4047, 0.0251, 0.4668, 0.0251, 0.4668, 0.1056, 0.4047, 0.1056, 0.4901, 0.003292, 0.4901, 0.1241, 0.4668, 0.1056, 0.4668, 0.0251, 0.3787, 0.1241, 0.3787, 0.003292, 0.4047, 0.0251, 0.4047, 0.1056, 0.4901, 0.1241, 0.3787, 0.1241, 0.4047, 0.1056, 0.4668, 0.1056, 0.3787, 0.003292, 0.4901, 0.003292, 0.4668, 0.0251, 0.4047, 0.0251, 0.4047, 0.0251, 0.4668, 0.0251, 0.4668, 0.1056, 0.4047, 0.1056, 0.4901, 0.003292, 0.4901, 0.1241, 0.4668, 0.1056, 0.4668, 0.0251, 0.3787, 0.1241, 0.3787, 0.003292, 0.4047, 0.0251, 0.4047, 0.1056, 0.4901, 0.1241, 0.3787, 0.1241, 0.4047, 0.1056, 0.4668, 0.1056, 0.3787, 0.003292, 0.4901, 0.003292, 0.4668, 0.0251, 0.4047, 0.0251, 0.4047, 0.0251, 0.4668, 0.0251, 0.4668, 0.1056, 0.4047, 0.1056, 0.4901, 0.003292, 0.4901, 0.1241, 0.4668, 0.1056, 0.4668, 0.0251, 0.3787, 0.1241, 0.3787, 0.003292, 0.4047, 0.0251, 0.4047, 0.1056, 0.4901, 0.1241, 0.3787, 0.1241, 0.4047, 0.1056, 0.4668, 0.1056, 0.3787, 0.003292, 0.4901, 0.003292, 0.4668, 0.0251, 0.4047, 0.0251, 0.4047, 0.0251, 0.4668, 0.0251, 0.4668, 0.1056, 0.4047, 0.1056, 0.4901, 0.003292, 0.4901, 0.1241, 0.4668, 0.1056, 0.4668, 0.0251, 0.3787, 0.1241, 0.3787, 0.003292, 0.4047, 0.0251, 0.4047, 0.1056, 0.4901, 0.1241, 0.3787, 0.1241, 0.4047, 0.1056, 0.4668, 0.1056, 0.3787, 0.003292, 0.4901, 0.003292, 0.4668, 0.0251, 0.4047, 0.0251, 0.4047, 0.0251, 0.4668, 0.0251, 0.4668, 0.1056, 0.4047, 0.1056, 0.4901, 0.003292, 0.4901, 0.1241, 0.4668, 0.1056, 0.4668, 0.0251, 0.3787, 0.1241, 0.3787, 0.003292, 0.4047, 0.0251, 0.4047, 0.1056, 0.4901, 0.1241, 0.3787, 0.1241, 0.4047, 0.1056, 0.4668, 0.1056, 0.3787, 0.003292, 0.4901, 0.003292, 0.4668, 0.0251, 0.4047, 0.0251, 0.4047, 0.0251, 0.4668, 0.0251, 0.4668, 0.1056, 0.4047, 0.1056, 0.4901, 0.003292, 0.4901, 0.1241, 0.4668, 0.1056, 0.4668, 0.0251, 0.3787, 0.1241, 0.3787, 0.003292, 0.4047, 0.0251, 0.4047, 0.1056, 0.4901, 0.1241, 0.3787, 0.1241, 0.4047, 0.1056, 0.4668, 0.1056, 0.3787, 0.003292, 0.4901, 0.003292, 0.4668, 0.0251, 0.4047, 0.0251, 0.4047, 0.0251, 0.4668, 0.0251, 0.4668, 0.1056, 0.4047, 0.1056, 0.4901, 0.003292, 0.4901, 0.1241, 0.4668, 0.1056, 0.4668, 0.0251, 0.3787, 0.1241, 0.3787, 0.003292, 0.4047, 0.0251, 0.4047, 0.1056, 0.4901, 0.1241, 0.3787, 0.1241, 0.4047, 0.1056, 0.4668, 0.1056, 0.3787, 0.003292, 0.4901, 0.003292, 0.4668, 0.0251, 0.4047, 0.0251, 0.4047, 0.0251, 0.4668, 0.0251, 0.4668, 0.1056, 0.4047, 0.1056, 0.4901, 0.003292, 0.4901, 0.1241, 0.4668, 0.1056, 0.4668, 0.0251, 0.3787, 0.1241, 0.3787, 0.003292, 0.4047, 0.0251, 0.4047, 0.1056, 0.4901, 0.1241, 0.3787, 0.1241, 0.4047, 0.1056, 0.4668, 0.1056, 0.3787, 0.003292, 0.4901, 0.003292, 0.4668, 0.0251, 0.4047, 0.0251, 0.4047, 0.0251, 0.4668, 0.0251, 0.4668, 0.1056, 0.4047, 0.1056, 0.4901, 0.003292, 0.4901, 0.1241, 0.4668, 0.1056, 0.4668, 0.0251, 0.3787, 0.1241, 0.3787, 0.003292, 0.4047, 0.0251, 0.4047, 0.1056, 0.4901, 0.1241, 0.3787, 0.1241, 0.4047, 0.1056, 0.4668, 0.1056, 0.3787, 0.003292, 0.4901, 0.003292, 0.4668, 0.0251, 0.4047, 0.0251, 0.4047, 0.0251, 0.4668, 0.0251, 0.4668, 0.1056, 0.4047, 0.1056, 0.4901, 0.003292, 0.4901, 0.1241, 0.4668, 0.1056, 0.4668, 0.0251, 0.3787, 0.1241, 0.3787, 0.003292, 0.4047, 0.0251, 0.4047, 0.1056, 0.4901, 0.1241, 0.3787, 0.1241, 0.4047, 0.1056, 0.4668, 0.1056, 0.3787, 0.003292, 0.4901, 0.003292, 0.4668, 0.0251, 0.4047, 0.0251, 0.4047, 0.0251, 0.4668, 0.0251, 0.4668, 0.1056, 0.4047, 0.1056, 0.4901, 0.003292, 0.4901, 0.1241, 0.4668, 0.1056, 0.4668, 0.0251, 0.3787, 0.1241, 0.3787, 0.003292, 0.4047, 0.0251, 0.4047, 0.1056, 0.4901, 0.1241, 0.3787, 0.1241, 0.4047, 0.1056, 0.4668, 0.1056, 0.3787, 0.003292, 0.4901, 0.003292, 0.4668, 0.0251, 0.4047, 0.0251, 0.4047, 0.0251, 0.4668, 0.0251, 0.4668, 0.1056, 0.4047, 0.1056, 0.4901, 0.003292, 0.4901, 0.1241, 0.4668, 0.1056, 0.4668, 0.0251, 0.3787, 0.1241, 0.3787, 0.003292, 0.4047, 0.0251, 0.4047, 0.1056, 0.4901, 0.1241, 0.3787, 0.1241, 0.4047, 0.1056, 0.4668, 0.1056, 0.3787, 0.003292, 0.4901, 0.003292, 0.4668, 0.0251, 0.4047, 0.0251, 0.4047, 0.0251, 0.4668, 0.0251, 0.4668, 0.1056, 0.4047, 0.1056, 0.4901, 0.003292, 0.4901, 0.1241, 0.4668, 0.1056, 0.4668, 0.0251, 0.3787, 0.1241, 0.3787, 0.003292, 0.4047, 0.0251, 0.4047, 0.1056, 0.4901, 0.1241, 0.3787, 0.1241, 0.4047, 0.1056, 0.4668, 0.1056, 0.3787, 0.003292, 0.4901, 0.003292, 0.4668, 0.0251, 0.4047, 0.0251, 0.4047, 0.0251, 0.4668, 0.0251, 0.4668, 0.1056, 0.4047, 0.1056, 0.4901, 0.003292, 0.4901, 0.1241, 0.4668, 0.1056, 0.4668, 0.0251, 0.3787, 0.1241, 0.3787, 0.003292, 0.4047, 0.0251, 0.4047, 0.1056, 0.4901, 0.1241, 0.3787, 0.1241, 0.4047, 0.1056, 0.4668, 0.1056, 0.3787, 0.003292, 0.4901, 0.003292, 0.4668, 0.0251, 0.4047, 0.0251, 0.4047, 0.0251, 0.4668, 0.0251, 0.4668, 0.1056, 0.4047, 0.1056, 0.4901, 0.003292, 0.4901, 0.1241, 0.4668, 0.1056, 0.4668, 0.0251, 0.3787, 0.1241, 0.3787, 0.003292, 0.4047, 0.0251, 0.4047, 0.1056, 0.4901, 0.1241, 0.3787, 0.1241, 0.4047, 0.1056, 0.4668, 0.1056, 0.3787, 0.003292, 0.4901, 0.003292, 0.4668, 0.0251, 0.4047, 0.0251, 0.4047, 0.0251, 0.4668, 0.0251, 0.4668, 0.1056, 0.4047, 0.1056, 0.4901, 0.003292, 0.4901, 0.1241, 0.4668, 0.1056, 0.4668, 0.0251, 0.3787, 0.1241, 0.3787, 0.003292, 0.4047, 0.0251, 0.4047, 0.1056, 0.4901, 0.1241, 0.3787, 0.1241, 0.4047, 0.1056, 0.4668, 0.1056, 0.3787, 0.003292, 0.4901, 0.003292, 0.4668, 0.0251, 0.4047, 0.0251, 0.4047, 0.0251, 0.4668, 0.0251, 0.4668, 0.1056, 0.4047, 0.1056, 0.4901, 0.003292, 0.4901, 0.1241, 0.4668, 0.1056, 0.4668, 0.0251, 0.3787, 0.1241, 0.3787, 0.003292, 0.4047, 0.0251, 0.4047, 0.1056, 0.4901, 0.1241, 0.3787, 0.1241, 0.4047, 0.1056, 0.4668, 0.1056, 0.3787, 0.003292, 0.4901, 0.003292, 0.4668, 0.0251, 0.4047, 0.0251, 0.4047, 0.0251, 0.4668, 0.0251, 0.4668, 0.1056, 0.4047, 0.1056, 0.4901, 0.003292, 0.4901, 0.1241, 0.4668, 0.1056, 0.4668, 0.0251, 0.3787, 0.1241, 0.3787, 0.003292, 0.4047, 0.0251, 0.4047, 0.1056, 0.4901, 0.1241, 0.3787, 0.1241, 0.4047, 0.1056, 0.4668, 0.1056, 0.3787, 0.003292, 0.4901, 0.003292, 0.4668, 0.0251, 0.4047, 0.0251, 0.4047, 0.0251, 0.4668, 0.0251, 0.4668, 0.1056, 0.4047, 0.1056, 0.4901, 0.003292, 0.4901, 0.1241, 0.4668, 0.1056, 0.4668, 0.0251, 0.3787, 0.1241, 0.3787, 0.003292, 0.4047, 0.0251, 0.4047, 0.1056, 0.4901, 0.1241, 0.3787, 0.1241, 0.4047, 0.1056, 0.4668, 0.1056])
me_cylinder_019.use_remesh_preserve_volume = False
me_cylinder_019.use_remesh_preserve_attributes = False
me_cylinder_019.use_mirror_vertex_groups = False
me_cylinder_019.update()
me_cylinder_006 = bpy.data.meshes.new('Cylinder.006')
me_cylinder_006.from_pydata([(0.4, 8.0, 9.997e-07), (0.6, 8.0, -9.196e-07), (0.4, 7.886, -0.574), (0.6, 7.886, -0.574), (0.4, 7.561, -1.061), (0.6, 7.561, -1.061), (0.4, 7.074, -1.386), (0.6, 7.074, -1.386), (0.4, 6.5, -1.5), (0.6, 6.5, -1.5), (0.4, -1.5, -1.5), (0.6, -1.5, -1.5), (0.4, -1.5, 1.5), (0.6, -1.5, 1.5), (0.4, 6.5, 1.5), (0.6, 6.5, 1.5), (0.4, 7.074, 1.386), (0.6, 7.074, 1.386), (0.4, 7.561, 1.061), (0.6, 7.561, 1.061), (0.4, 7.886, 0.574), (0.6, 7.886, 0.574), (-0.6, 8.0, 9.997e-07), (-0.4, 8.0, -9.196e-07), (-0.6, 7.886, -0.574), (-0.4, 7.886, -0.574), (-0.6, 7.561, -1.061), (-0.4, 7.561, -1.061), (-0.6, 7.074, -1.386), (-0.4, 7.074, -1.386), (-0.6, 6.5, -1.5), (-0.4, 6.5, -1.5), (-0.6, -1.5, -1.5), (-0.4, -1.5, -1.5), (-0.6, -1.5, 1.5), (-0.4, -1.5, 1.5), (-0.6, 6.5, 1.5), (-0.4, 6.5, 1.5), (-0.6, 7.074, 1.386), (-0.4, 7.074, 1.386), (-0.6, 7.561, 1.061), (-0.4, 7.561, 1.061), (-0.6, 7.886, 0.574), (-0.4, 7.886, 0.574)], [], [(6, 7, 9, 8), (2, 3, 5, 4), (8, 9, 11, 10), (14, 15, 17, 16), (4, 5, 7, 6), (0, 1, 3, 2), (12, 13, 15, 14), (18, 19, 21, 20), (20, 21, 1, 0), (16, 17, 19, 18), (0, 2, 4, 6, 8, 10, 12, 14, 16, 18, 20), (1, 21, 19, 17, 15, 13, 11, 9, 7, 5, 3), (28, 29, 31, 30), (24, 25, 27, 26), (30, 31, 33, 32), (36, 37, 39, 38), (26, 27, 29, 28), (22, 23, 25, 24), (34, 35, 37, 36), (40, 41, 43, 42), (42, 43, 23, 22), (38, 39, 41, 40), (22, 24, 26, 28, 30, 32, 34, 36, 38, 40, 42), (23, 43, 41, 39, 37, 35, 33, 31, 29, 27, 25)])
me_cylinder_006.polygons.foreach_set('use_smooth', [1, 1, 1, 1, 1, 1, 1, 1, 1, 1, 0, 0, 1, 1, 1, 1, 1, 1, 1, 1, 1, 1, 0, 0])
_uv = me_cylinder_006.uv_layers.new(name='UVMap')
_uv.uv.foreach_set('vector', [0.6832, 0.7203, 0.6832, 0.744, 0.6658, 0.744, 0.6658, 0.7203, 0.7179, 0.7203, 0.7179, 0.744, 0.7006, 0.744, 0.7006, 0.7203, 0.6658, 0.7203, 0.6658, 0.744, 0.4853, 0.744, 0.4853, 0.7203, 0.8048, 0.7203, 0.8048, 0.744, 0.7874, 0.744, 0.7874, 0.7203, 0.7006, 0.7203, 0.7006, 0.744, 0.6832, 0.744, 0.6832, 0.7203, 0.7353, 0.7203, 0.7353, 0.744, 0.7179, 0.744, 0.7179, 0.7203, 0.9852, 0.7203, 0.9852, 0.744, 0.8048, 0.744, 0.8048, 0.7203, 0.77, 0.7203, 0.77, 0.744, 0.7527, 0.744, 0.7527, 0.7203, 0.7527, 0.7203, 0.7527, 0.744, 0.7353, 0.744, 0.7353, 0.7203, 0.7874, 0.7203, 0.7874, 0.744, 0.77, 0.744, 0.77, 0.7203, 0.9844, 0.617, 0.9774, 0.5814, 0.9572, 0.5512, 0.927, 0.531, 0.8914, 0.524, 0.4883, 0.524, 0.4883, 0.71, 0.8914, 0.71, 0.927, 0.7029, 0.9572, 0.6828, 0.9774, 0.6526, 0.9844, 0.617, 0.9774, 0.6526, 0.9572, 0.6828, 0.927, 0.7029, 0.8914, 0.71, 0.4883, 0.71, 0.4883, 0.524, 0.8914, 0.524, 0.927, 0.531, 0.9572, 0.5512, 0.9774, 0.5814, 0.6832, 0.7203, 0.6832, 0.744, 0.6658, 0.744, 0.6658, 0.7203, 0.7179, 0.7203, 0.7179, 0.744, 0.7006, 0.744, 0.7006, 0.7203, 0.6658, 0.7203, 0.6658, 0.744, 0.4853, 0.744, 0.4853, 0.7203, 0.8048, 0.7203, 0.8048, 0.744, 0.7874, 0.744, 0.7874, 0.7203, 0.7006, 0.7203, 0.7006, 0.744, 0.6832, 0.744, 0.6832, 0.7203, 0.7353, 0.7203, 0.7353, 0.744, 0.7179, 0.744, 0.7179, 0.7203, 0.9852, 0.7203, 0.9852, 0.744, 0.8048, 0.744, 0.8048, 0.7203, 0.77, 0.7203, 0.77, 0.744, 0.7527, 0.744, 0.7527, 0.7203, 0.7527, 0.7203, 0.7527, 0.744, 0.7353, 0.744, 0.7353, 0.7203, 0.7874, 0.7203, 0.7874, 0.744, 0.77, 0.744, 0.77, 0.7203, 0.9844, 0.617, 0.9774, 0.5814, 0.9572, 0.5512, 0.927, 0.531, 0.8914, 0.524, 0.4883, 0.524, 0.4883, 0.71, 0.8914, 0.71, 0.927, 0.7029, 0.9572, 0.6828, 0.9774, 0.6526, 0.9844, 0.617, 0.9774, 0.6526, 0.9572, 0.6828, 0.927, 0.7029, 0.8914, 0.71, 0.4883, 0.71, 0.4883, 0.524, 0.8914, 0.524, 0.927, 0.531, 0.9572, 0.5512, 0.9774, 0.5814])
me_cylinder_006.use_remesh_preserve_volume = False
me_cylinder_006.use_remesh_preserve_attributes = False
me_cylinder_006.use_mirror_vertex_groups = False
me_cylinder_006.update()
me_cylinder_005 = bpy.data.meshes.new('Cylinder.005')
me_cylinder_005.from_pydata([(-0.7, 7.5, 5.472e-07), (-0.6, 7.5, -7.323e-07), (-0.7, 7.424, -0.3827), (-0.6, 7.424, -0.3827), (-0.7, 7.207, -0.7071), (-0.6, 7.207, -0.7071), (-0.7, 6.883, -0.9239), (-0.6, 6.883, -0.9239), (-0.7, 6.5, -1.0), (-0.6, 6.5, -1.0), (-0.7, -1.5, -1.0), (-0.6, -1.5, -1.0), (-0.7, -1.5, 1.0), (-0.6, -1.5, 1.0), (-0.7, 6.5, 1.0), (-0.6, 6.5, 1.0), (-0.7, 6.883, 0.9239), (-0.6, 6.883, 0.9239), (-0.7, 7.207, 0.7071), (-0.6, 7.207, 0.7071), (-0.7, 7.424, 0.3827), (-0.6, 7.424, 0.3827), (0.6, 7.5, 5.472e-07), (0.7, 7.5, -7.323e-07), (0.6, 7.424, -0.3827), (0.7, 7.424, -0.3827), (0.6, 7.207, -0.7071), (0.7, 7.207, -0.7071), (0.6, 6.883, -0.9239), (0.7, 6.883, -0.9239), (0.6, 6.5, -1.0), (0.7, 6.5, -1.0), (0.6, -1.5, -1.0), (0.7, -1.5, -1.0), (0.6, -1.5, 1.0), (0.7, -1.5, 1.0), (0.6, 6.5, 1.0), (0.7, 6.5, 1.0), (0.6, 6.883, 0.9239), (0.7, 6.883, 0.9239), (0.6, 7.207, 0.7071), (0.7, 7.207, 0.7071), (0.6, 7.424, 0.3827), (0.7, 7.424, 0.3827)], [], [(6, 7, 9, 8), (2, 3, 5, 4), (8, 9, 11, 10), (14, 15, 17, 16), (4, 5, 7, 6), (0, 1, 3, 2), (12, 13, 15, 14), (18, 19, 21, 20), (20, 21, 1, 0), (16, 17, 19, 18), (0, 2, 4, 6, 8, 10, 12, 14, 16, 18, 20), (1, 21, 19, 17, 15, 13, 11, 9, 7, 5, 3), (28, 29, 31, 30), (24, 25, 27, 26), (30, 31, 33, 32), (36, 37, 39, 38), (26, 27, 29, 28), (22, 23, 25, 24), (34, 35, 37, 36), (40, 41, 43, 42), (42, 43, 23, 22), (38, 39, 41, 40), (22, 24, 26, 28, 30, 32, 34, 36, 38, 40, 42), (23, 43, 41, 39, 37, 35, 33, 31, 29, 27, 25)])
me_cylinder_005.polygons.foreach_set('use_smooth', [1, 1, 1, 1, 1, 1, 1, 1, 1, 1, 0, 0, 1, 1, 1, 1, 1, 1, 1, 1, 1, 1, 0, 0])
_uv = me_cylinder_005.uv_layers.new(name='UVMap')
_uv.uv.foreach_set('vector', [0.6832, 0.458, 0.6832, 0.4818, 0.6658, 0.4818, 0.6658, 0.458, 0.7179, 0.458, 0.7179, 0.4818, 0.7006, 0.4818, 0.7006, 0.458, 0.6658, 0.458, 0.6658, 0.4818, 0.4853, 0.4818, 0.4853, 0.458, 0.8048, 0.458, 0.8048, 0.4818, 0.7874, 0.4818, 0.7874, 0.458, 0.7006, 0.458, 0.7006, 0.4818, 0.6832, 0.4818, 0.6832, 0.458, 0.7353, 0.458, 0.7353, 0.4818, 0.7179, 0.4818, 0.7179, 0.458, 0.9852, 0.458, 0.9852, 0.4818, 0.8048, 0.4818, 0.8048, 0.458, 0.77, 0.458, 0.77, 0.4818, 0.7527, 0.4818, 0.7527, 0.458, 0.7527, 0.458, 0.7527, 0.4818, 0.7353, 0.4818, 0.7353, 0.458, 0.7874, 0.458, 0.7874, 0.4818, 0.77, 0.4818, 0.77, 0.458, 0.4883, 0.1461, 0.4954, 0.1105, 0.5156, 0.08033, 0.5458, 0.06017, 0.5814, 0.05309, 0.9844, 0.05309, 0.9844, 0.2391, 0.5814, 0.2391, 0.5458, 0.232, 0.5156, 0.2119, 0.4954, 0.1817, 0.9844, 0.3547, 0.9774, 0.3903, 0.9572, 0.4205, 0.927, 0.4407, 0.8914, 0.4477, 0.4883, 0.4477, 0.4883, 0.2617, 0.8914, 0.2617, 0.927, 0.2688, 0.9572, 0.2889, 0.9774, 0.3191, 0.6832, 0.458, 0.6832, 0.4818, 0.6658, 0.4818, 0.6658, 0.458, 0.7179, 0.458, 0.7179, 0.4818, 0.7006, 0.4818, 0.7006, 0.458, 0.6658, 0.458, 0.6658, 0.4818, 0.4853, 0.4818, 0.4853, 0.458, 0.8048, 0.458, 0.8048, 0.4818, 0.7874, 0.4818, 0.7874, 0.458, 0.7006, 0.458, 0.7006, 0.4818, 0.6832, 0.4818, 0.6832, 0.458, 0.7353, 0.458, 0.7353, 0.4818, 0.7179, 0.4818, 0.7179, 0.458, 0.9852, 0.458, 0.9852, 0.4818, 0.8048, 0.4818, 0.8048, 0.458, 0.77, 0.458, 0.77, 0.4818, 0.7527, 0.4818, 0.7527, 0.458, 0.7527, 0.458, 0.7527, 0.4818, 0.7353, 0.4818, 0.7353, 0.458, 0.7874, 0.458, 0.7874, 0.4818, 0.77, 0.4818, 0.77, 0.458, 0.4883, 0.1461, 0.4954, 0.1105, 0.5156, 0.08033, 0.5458, 0.06017, 0.5814, 0.05309, 0.9844, 0.05309, 0.9844, 0.2391, 0.5814, 0.2391, 0.5458, 0.232, 0.5156, 0.2119, 0.4954, 0.1817, 0.9844, 0.3547, 0.9774, 0.3903, 0.9572, 0.4205, 0.927, 0.4407, 0.8914, 0.4477, 0.4883, 0.4477, 0.4883, 0.2617, 0.8914, 0.2617, 0.927, 0.2688, 0.9572, 0.2889, 0.9774, 0.3191])
me_cylinder_005.use_remesh_preserve_volume = False
me_cylinder_005.use_remesh_preserve_attributes = False
me_cylinder_005.use_mirror_vertex_groups = False
me_cylinder_005.update()
me_cylinder_004 = bpy.data.meshes.new('Cylinder.004')
me_cylinder_004.from_pydata([(0.4, 8.0, 9.997e-07), (0.6, 8.0, -9.196e-07), (0.4, 7.886, -0.574), (0.6, 7.886, -0.574), (0.4, 7.561, -1.061), (0.6, 7.561, -1.061), (0.4, 7.074, -1.386), (0.6, 7.074, -1.386), (0.4, 6.5, -1.5), (0.6, 6.5, -1.5), (0.4, -4.768e-07, -1.5), (0.6, -4.768e-07, -1.5), (0.4, 4.768e-07, 1.5), (0.6, 4.768e-07, 1.5), (0.4, 6.5, 1.5), (0.6, 6.5, 1.5), (0.4, 7.074, 1.386), (0.6, 7.074, 1.386), (0.4, 7.561, 1.061), (0.6, 7.561, 1.061), (0.4, 7.886, 0.574), (0.6, 7.886, 0.574), (-0.6, 8.0, 9.997e-07), (-0.4, 8.0, -9.196e-07), (-0.6, 7.886, -0.574), (-0.4, 7.886, -0.574), (-0.6, 7.561, -1.061), (-0.4, 7.561, -1.061), (-0.6, 7.074, -1.386), (-0.4, 7.074, -1.386), (-0.6, 6.5, -1.5), (-0.4, 6.5, -1.5), (-0.6, -4.768e-07, -1.5), (-0.4, -4.768e-07, -1.5), (-0.6, 4.768e-07, 1.5), (-0.4, 4.768e-07, 1.5), (-0.6, 6.5, 1.5), (-0.4, 6.5, 1.5), (-0.6, 7.074, 1.386), (-0.4, 7.074, 1.386), (-0.6, 7.561, 1.061), (-0.4, 7.561, 1.061), (-0.6, 7.886, 0.574), (-0.4, 7.886, 0.574)], [], [(6, 7, 9, 8), (2, 3, 5, 4), (8, 9, 11, 10), (14, 15, 17, 16), (4, 5, 7, 6), (0, 1, 3, 2), (12, 13, 15, 14), (18, 19, 21, 20), (20, 21, 1, 0), (16, 17, 19, 18), (0, 2, 4, 6, 8, 10, 12, 14, 16, 18, 20), (1, 21, 19, 17, 15, 13, 11, 9, 7, 5, 3), (28, 29, 31, 30), (24, 25, 27, 26), (30, 31, 33, 32), (36, 37, 39, 38), (26, 27, 29, 28), (22, 23, 25, 24), (34, 35, 37, 36), (40, 41, 43, 42), (42, 43, 23, 22), (38, 39, 41, 40), (22, 24, 26, 28, 30, 32, 34, 36, 38, 40, 42), (23, 43, 41, 39, 37, 35, 33, 31, 29, 27, 25)])
_uv = me_cylinder_004.uv_layers.new(name='UVMap')
_uv.uv.foreach_set('vector', [0.6832, 0.7203, 0.6832, 0.744, 0.6658, 0.744, 0.6658, 0.7203, 0.7179, 0.7203, 0.7179, 0.744, 0.7006, 0.744, 0.7006, 0.7203, 0.6658, 0.7203, 0.6658, 0.744, 0.4853, 0.744, 0.4853, 0.7203, 0.8048, 0.7203, 0.8048, 0.744, 0.7874, 0.744, 0.7874, 0.7203, 0.7006, 0.7203, 0.7006, 0.744, 0.6832, 0.744, 0.6832, 0.7203, 0.7353, 0.7203, 0.7353, 0.744, 0.7179, 0.744, 0.7179, 0.7203, 0.9852, 0.7203, 0.9852, 0.744, 0.8048, 0.744, 0.8048, 0.7203, 0.77, 0.7203, 0.77, 0.744, 0.7527, 0.744, 0.7527, 0.7203, 0.7527, 0.7203, 0.7527, 0.744, 0.7353, 0.744, 0.7353, 0.7203, 0.7874, 0.7203, 0.7874, 0.744, 0.77, 0.744, 0.77, 0.7203, 0.9844, 0.617, 0.9774, 0.5814, 0.9572, 0.5512, 0.927, 0.531, 0.8914, 0.524, 0.4883, 0.524, 0.4883, 0.71, 0.8914, 0.71, 0.927, 0.7029, 0.9572, 0.6828, 0.9774, 0.6526, 0.9844, 0.617, 0.9774, 0.6526, 0.9572, 0.6828, 0.927, 0.7029, 0.8914, 0.71, 0.4883, 0.71, 0.4883, 0.524, 0.8914, 0.524, 0.927, 0.531, 0.9572, 0.5512, 0.9774, 0.5814, 0.6832, 0.7203, 0.6832, 0.744, 0.6658, 0.744, 0.6658, 0.7203, 0.7179, 0.7203, 0.7179, 0.744, 0.7006, 0.744, 0.7006, 0.7203, 0.6658, 0.7203, 0.6658, 0.744, 0.4853, 0.744, 0.4853, 0.7203, 0.8048, 0.7203, 0.8048, 0.744, 0.7874, 0.744, 0.7874, 0.7203, 0.7006, 0.7203, 0.7006, 0.744, 0.6832, 0.744, 0.6832, 0.7203, 0.7353, 0.7203, 0.7353, 0.744, 0.7179, 0.744, 0.7179, 0.7203, 0.9852, 0.7203, 0.9852, 0.744, 0.8048, 0.744, 0.8048, 0.7203, 0.77, 0.7203, 0.77, 0.744, 0.7527, 0.744, 0.7527, 0.7203, 0.7527, 0.7203, 0.7527, 0.744, 0.7353, 0.744, 0.7353, 0.7203, 0.7874, 0.7203, 0.7874, 0.744, 0.77, 0.744, 0.77, 0.7203, 0.9844, 0.617, 0.9774, 0.5814, 0.9572, 0.5512, 0.927, 0.531, 0.8914, 0.524, 0.4883, 0.524, 0.4883, 0.71, 0.8914, 0.71, 0.927, 0.7029, 0.9572, 0.6828, 0.9774, 0.6526, 0.9844, 0.617, 0.9774, 0.6526, 0.9572, 0.6828, 0.927, 0.7029, 0.8914, 0.71, 0.4883, 0.71, 0.4883, 0.524, 0.8914, 0.524, 0.927, 0.531, 0.9572, 0.5512, 0.9774, 0.5814])
me_cylinder_004.use_remesh_preserve_volume = False
me_cylinder_004.use_remesh_preserve_attributes = False
me_cylinder_004.use_mirror_vertex_groups = False
me_cylinder_004.update()
me_cylinder_003 = bpy.data.meshes.new('Cylinder.003')
me_cylinder_003.from_pydata([(-0.4, 7.9, 9.092e-07), (0.4, 7.9, -8.821e-07), (-0.4, 7.793, -0.5357), (0.4, 7.793, -0.5357), (-0.4, 7.49, -0.9899), (0.4, 7.49, -0.9899), (-0.4, 7.036, -1.293), (0.4, 7.036, -1.293), (-0.4, 6.5, -1.4), (0.4, 6.5, -1.4), (-0.4, -1.5, -1.4), (0.4, -1.5, -1.4), (-0.4, -1.5, 1.4), (0.4, -1.5, 1.4), (-0.4, 6.5, 1.4), (0.4, 6.5, 1.4), (-0.4, 7.036, 1.293), (0.4, 7.036, 1.293), (-0.4, 7.49, 0.9899), (0.4, 7.49, 0.9899), (-0.4, 7.793, 0.5357), (0.4, 7.793, 0.5357)], [], [(6, 7, 9, 8), (2, 3, 5, 4), (8, 9, 11, 10), (14, 15, 17, 16), (4, 5, 7, 6), (0, 1, 3, 2), (12, 13, 15, 14), (18, 19, 21, 20), (20, 21, 1, 0), (16, 17, 19, 18)])
me_cylinder_003.polygons.foreach_set('use_smooth', [True] * 10)
_uv = me_cylinder_003.uv_layers.new(name='UVMap')
_uv.uv.foreach_set('vector', [0.6832, 0.9587, 0.6832, 0.9824, 0.6658, 0.9824, 0.6658, 0.9587, 0.7179, 0.9587, 0.7179, 0.9824, 0.7006, 0.9824, 0.7006, 0.9587, 0.6658, 0.9587, 0.6658, 0.9824, 0.4853, 0.9824, 0.4853, 0.9587, 0.8048, 0.9587, 0.8048, 0.9824, 0.7874, 0.9824, 0.7874, 0.9587, 0.7006, 0.9587, 0.7006, 0.9824, 0.6832, 0.9824, 0.6832, 0.9587, 0.7353, 0.9587, 0.7353, 0.9824, 0.7179, 0.9824, 0.7179, 0.9587, 0.9852, 0.9587, 0.9852, 0.9824, 0.8048, 0.9824, 0.8048, 0.9587, 0.77, 0.9587, 0.77, 0.9824, 0.7527, 0.9824, 0.7527, 0.9587, 0.7527, 0.9587, 0.7527, 0.9824, 0.7353, 0.9824, 0.7353, 0.9587, 0.7874, 0.9587, 0.7874, 0.9824, 0.77, 0.9824, 0.77, 0.9587])
me_cylinder_003.use_remesh_preserve_volume = False
me_cylinder_003.use_remesh_preserve_attributes = False
me_cylinder_003.use_mirror_vertex_groups = False
me_cylinder_003.update()
me_cylinder_001 = bpy.data.meshes.new('Cylinder.001')
me_cylinder_001.from_pydata([(0.0, 1.0, 4.0), (0.0, 1.0, 6.0), (0.7071, 0.7071, 4.0), (0.7071, 0.7071, 6.0), (1.0, 7.55e-08, 4.0), (1.0, 7.55e-08, 6.0), (0.7071, -0.7071, 4.0), (0.7071, -0.7071, 6.0), (-3.258e-07, -1.0, 4.0), (-3.258e-07, -1.0, 6.0), (-0.7071, -0.7071, 4.0), (-0.7071, -0.7071, 6.0), (-1.0, 9.656e-07, 4.0), (-1.0, 9.656e-07, 6.0), (-0.7071, 0.7071, 4.0), (-0.7071, 0.7071, 6.0)], [], [(1, 15, 13, 11, 9, 7, 5, 3), (10, 11, 13, 12), (8, 9, 11, 10), (0, 2, 4, 6, 8, 10, 12, 14), (12, 13, 15, 14), (4, 5, 7, 6), (0, 1, 3, 2), (6, 7, 9, 8), (2, 3, 5, 4), (14, 15, 1, 0)])
me_cylinder_001.use_remesh_preserve_volume = False
me_cylinder_001.use_remesh_preserve_attributes = False
me_cylinder_001.use_mirror_vertex_groups = False
me_cylinder_001.update()
me_cylinder = bpy.data.meshes.new('Cylinder')
me_cylinder.from_pydata([(0.0, 1.0, -1.0), (0.0, 1.0, 1.0), (0.3827, 0.9239, -1.0), (0.3827, 0.9239, 1.0), (0.7071, 0.7071, -1.0), (0.7071, 0.7071, 1.0), (0.9239, 0.3827, -1.0), (0.9239, 0.3827, 1.0), (1.0, 7.55e-08, -1.0), (1.0, 7.55e-08, 1.0), (0.9239, -0.3827, -1.0), (0.9239, -0.3827, 1.0), (0.7071, -0.7071, -1.0), (0.7071, -0.7071, 1.0), (0.3827, -0.9239, -1.0), (0.3827, -0.9239, 1.0), (-3.258e-07, -1.0, -1.0), (-3.258e-07, -1.0, 1.0), (-0.3827, -0.9239, -1.0), (-0.3827, -0.9239, 1.0), (-0.7071, -0.7071, -1.0), (-0.7071, -0.7071, 1.0), (-0.9239, -0.3827, -1.0), (-0.9239, -0.3827, 1.0), (-1.0, 9.656e-07, -1.0), (-1.0, 9.656e-07, 1.0), (-0.9239, 0.3827, -1.0), (-0.9239, 0.3827, 1.0), (-0.7071, 0.7071, -1.0), (-0.7071, 0.7071, 1.0), (-0.3827, 0.9239, -1.0), (-0.3827, 0.9239, 1.0)], [], [(0, 2, 4, 6, 8, 10, 12, 14, 16, 18, 20, 22, 24, 26, 28, 30), (22, 23, 25, 24), (6, 7, 9, 8), (2, 3, 5, 4), (20, 21, 23, 22), (10, 11, 13, 12), (14, 15, 17, 16), (1, 31, 29, 27, 25, 23, 21, 19, 17, 15, 13, 11, 9, 7, 5, 3), (8, 9, 11, 10), (24, 25, 27, 26), (4, 5, 7, 6), (0, 1, 3, 2), (18, 19, 21, 20), (12, 13, 15, 14), (28, 29, 31, 30), (30, 31, 1, 0), (26, 27, 29, 28), (16, 17, 19, 18)])
me_cylinder.use_remesh_preserve_volume = False
me_cylinder.use_remesh_preserve_attributes = False
me_cylinder.use_mirror_vertex_groups = False
me_cylinder.update()
arm_weapon = bpy.data.armatures.new('Weapon')  # bones are not reproduced

# ---- objects
ob_cube = bpy.data.objects.new('Cube', me_cube_002)
ob_cylinder_002 = bpy.data.objects.new('Cylinder.002', me_cylinder_037)
ob_cylinder_017 = bpy.data.objects.new('Cylinder.017', me_cylinder_019)
ob_cylinder_006 = bpy.data.objects.new('Cylinder.006', me_cylinder_006)
ob_cylinder_005 = bpy.data.objects.new('Cylinder.005', me_cylinder_005)
ob_cylinder_004 = bpy.data.objects.new('Cylinder.004', me_cylinder_004)
ob_cylinder_003 = bpy.data.objects.new('Cylinder.003', me_cylinder_003)
ob_cylinder_001 = bpy.data.objects.new('Cylinder.001', me_cylinder_001)
ob_cylinder = bpy.data.objects.new('Cylinder', me_cylinder)
ob_armature_flak = bpy.data.objects.new('Armature_Flak', arm_weapon)

# ---- transforms, parenting, visibility, modifiers, constraints
ob_cube.location = (0.0, 0.0, 0.0)
ob_cube.lineart.crease_threshold = 0.0
ob_cylinder_002.location = (0.0, 0.0, 0.0)
ob_cylinder_002.lineart.crease_threshold = 0.0
ob_cylinder_017.location = (0.0, 0.0, 0.0)
ob_cylinder_017.lineart.crease_threshold = 0.0
ob_cylinder_006.location = (0.0, 0.0, 0.0)
ob_cylinder_006.lineart.crease_threshold = 0.0
ob_cylinder_005.location = (0.0, 0.0, 0.0)
ob_cylinder_005.lineart.crease_threshold = 0.0
ob_cylinder_004.location = (0.0, 0.0, 0.0)
ob_cylinder_004.lineart.crease_threshold = 0.0
ob_cylinder_003.location = (0.0, 0.0, 0.0)
ob_cylinder_003.lineart.crease_threshold = 0.0
ob_cylinder_001.location = (0.0, 0.0, 0.0)
ob_cylinder_001.lineart.crease_threshold = 0.0
ob_cylinder.location = (0.0, 2.0, 5.0)
ob_cylinder.lineart.crease_threshold = 0.0
ob_armature_flak.location = (0.0, 0.0, 0.0)
ob_armature_flak.lineart.crease_threshold = 0.0

# ---- collection membership
col_collection_1.objects.link(ob_cube)
col_collection_1.objects.link(ob_cylinder_002)
col_collection_1.objects.link(ob_cylinder_017)
col_collection_1.objects.link(ob_cylinder_006)
col_collection_1.objects.link(ob_cylinder_005)
col_collection_1.objects.link(ob_cylinder_004)
col_collection_1.objects.link(ob_cylinder_003)
col_collection_1.objects.link(ob_cylinder_001)
col_collection_1.objects.link(ob_cylinder)
col_collection_1.objects.link(ob_armature_flak)

# ---- scene / render settings (as saved in the file)
scene.frame_start = 1; scene.frame_end = 250; scene.frame_set(249)
scene.render.engine = 'BLENDER_EEVEE_NEXT'
scene.render.image_settings.compression = 90
scene.render.resolution_x = 240
scene.render.resolution_y = 240
scene.render.pixel_aspect_x = 100.0
scene.render.pixel_aspect_y = 100.0
scene.render.fps = 25
scene.render.dither_intensity = 0.0
scene.render.film_transparent = True
scene.render.use_compositing = False
scene.render.use_sequencer = False
scene.render.bake_margin = 2
scene.render.bake_bias = 0.0
scene.render.use_stamp_time = False
scene.render.use_stamp_date = False
scene.render.use_stamp_frame = False
scene.render.use_stamp_camera = False
scene.render.use_stamp_scene = False
scene.render.use_stamp_filename = False
scene.render.use_stamp_render_time = False
scene.render.stamp_font_size = 0
scene.cycles.use_denoising = False
scene.cycles.samples = 10
scene.cycles.sampling_pattern = 'TABULATED_SOBOL'
scene.cycles.light_sampling_threshold = 0.0
scene.cycles.use_adaptive_sampling = False
scene.cycles.use_light_tree = False
scene.cycles.blur_glossy = 0.0
scene.cycles.volume_bounces = 1
scene.cycles.pixel_filter_type = 'GAUSSIAN'
scene.cycles.sample_clamp_indirect = 0.0
scene.view_settings.view_transform = 'Raw'
bpy.context.view_layer.update()

# ---- added for rendering (the .blend has no active camera and no usable light): camera, sun
cam_auto = bpy.data.cameras.new('AutoCamera')
cam_auto.lens = 50.0
cam_auto.sensor_width = 36.0
cam_auto.clip_end = 1000.0
ob_auto_camera = bpy.data.objects.new('AutoCamera', cam_auto)
scene.collection.objects.link(ob_auto_camera)
ob_auto_camera.location = (19.7334, -25.0425, 17.7867)
ob_auto_camera.rotation_euler = (1.09748, -7.21219e-08, 0.694738)
scene.camera = ob_auto_camera
light_auto_sun = bpy.data.lights.new('AutoSun', 'SUN')
light_auto_sun.energy = 3.0
light_auto_sun.angle = 0.0523599
ob_auto_sun = bpy.data.objects.new('AutoSun', light_auto_sun)
scene.collection.objects.link(ob_auto_sun)
ob_auto_sun.rotation_euler = (0.872665, 0.174533, 0.523599)
bpy.context.view_layer.update()
